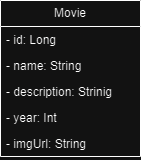

The diagram above was exported from draw.io. Its source (the exported page's mxGraphModel, read from the mxfile embedded in the PNG):
<mxGraphModel dx="911" dy="538" grid="1" gridSize="10" guides="1" tooltips="1" connect="1" arrows="1" fold="1" page="1" pageScale="1" pageWidth="827" pageHeight="1169" math="0" shadow="0">
  <root>
    <mxCell id="WIyWlLk6GJQsqaUBKTNV-0" />
    <mxCell id="WIyWlLk6GJQsqaUBKTNV-1" parent="WIyWlLk6GJQsqaUBKTNV-0" />
    <mxCell id="vAIjDVTT0zywanOXZh2C-1" value="Movie" style="swimlane;fontStyle=0;childLayout=stackLayout;horizontal=1;startSize=26;fillColor=none;horizontalStack=0;resizeParent=1;resizeParentMax=0;resizeLast=0;collapsible=1;marginBottom=0;whiteSpace=wrap;html=1;" vertex="1" parent="WIyWlLk6GJQsqaUBKTNV-1">
      <mxGeometry x="320" y="80" width="140" height="156" as="geometry" />
    </mxCell>
    <mxCell id="vAIjDVTT0zywanOXZh2C-2" value="- id: Long" style="text;strokeColor=none;fillColor=none;align=left;verticalAlign=top;spacingLeft=4;spacingRight=4;overflow=hidden;rotatable=0;points=[[0,0.5],[1,0.5]];portConstraint=eastwest;whiteSpace=wrap;html=1;" vertex="1" parent="vAIjDVTT0zywanOXZh2C-1">
      <mxGeometry y="26" width="140" height="26" as="geometry" />
    </mxCell>
    <mxCell id="vAIjDVTT0zywanOXZh2C-3" value="- name: String" style="text;strokeColor=none;fillColor=none;align=left;verticalAlign=top;spacingLeft=4;spacingRight=4;overflow=hidden;rotatable=0;points=[[0,0.5],[1,0.5]];portConstraint=eastwest;whiteSpace=wrap;html=1;" vertex="1" parent="vAIjDVTT0zywanOXZh2C-1">
      <mxGeometry y="52" width="140" height="26" as="geometry" />
    </mxCell>
    <mxCell id="vAIjDVTT0zywanOXZh2C-4" value="- description: Strinig" style="text;strokeColor=none;fillColor=none;align=left;verticalAlign=top;spacingLeft=4;spacingRight=4;overflow=hidden;rotatable=0;points=[[0,0.5],[1,0.5]];portConstraint=eastwest;whiteSpace=wrap;html=1;" vertex="1" parent="vAIjDVTT0zywanOXZh2C-1">
      <mxGeometry y="78" width="140" height="26" as="geometry" />
    </mxCell>
    <mxCell id="vAIjDVTT0zywanOXZh2C-6" value="- year: Int" style="text;strokeColor=none;fillColor=none;align=left;verticalAlign=top;spacingLeft=4;spacingRight=4;overflow=hidden;rotatable=0;points=[[0,0.5],[1,0.5]];portConstraint=eastwest;whiteSpace=wrap;html=1;" vertex="1" parent="vAIjDVTT0zywanOXZh2C-1">
      <mxGeometry y="104" width="140" height="26" as="geometry" />
    </mxCell>
    <mxCell id="vAIjDVTT0zywanOXZh2C-7" value="- imgUrl: String" style="text;strokeColor=none;fillColor=none;align=left;verticalAlign=top;spacingLeft=4;spacingRight=4;overflow=hidden;rotatable=0;points=[[0,0.5],[1,0.5]];portConstraint=eastwest;whiteSpace=wrap;html=1;" vertex="1" parent="vAIjDVTT0zywanOXZh2C-1">
      <mxGeometry y="130" width="140" height="26" as="geometry" />
    </mxCell>
  </root>
</mxGraphModel>